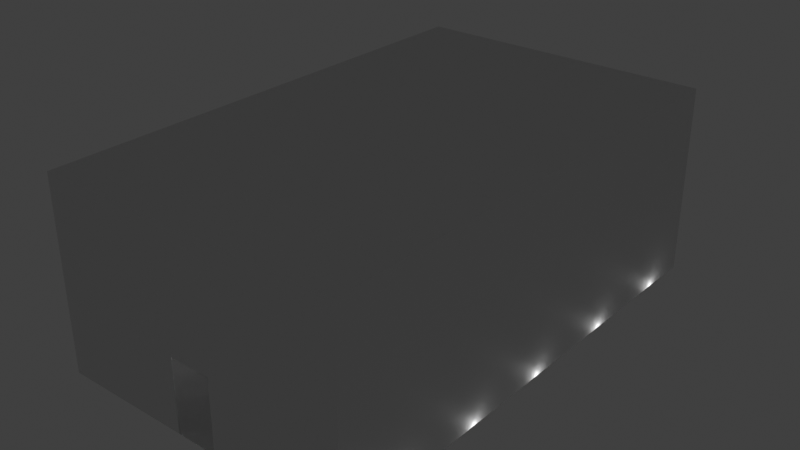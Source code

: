# Source: room0.blend  (saved by Blender 3.4.6; exported with 4.5.12 LTS)
import bpy
from mathutils import Matrix  # noqa: F401  (used for matrix-valued properties, if any)

bpy.ops.wm.read_factory_settings(use_empty=True)
scene = bpy.context.scene
scene.name = 'Scene'

# ---- materials (node trees are filled in below, after node groups)
mat_walls = bpy.data.materials.new('Walls')
mat_walls.use_transparent_shadow = False
mat_floor = bpy.data.materials.new('Floor')
mat_floor.use_transparent_shadow = False

# ---- material node trees
mat_walls.use_nodes = True; mat_walls.node_tree.nodes.clear()
_N = mat_walls.node_tree.nodes; _L = mat_walls.node_tree.links
n0 = _N.new('ShaderNodeBsdfPrincipled'); n0.name = 'Principled BSDF'; n0.location = (10, 300)
n0.distribution = 'GGX'
n0.subsurface_method = 'RANDOM_WALK_SKIN'
n0.inputs[3].default_value = 1.45
n0.inputs[27].default_value = (0.0, 0.0, 0.0, 1.0)
n0.inputs[28].default_value = 1.0
n1 = _N.new('ShaderNodeOutputMaterial'); n1.name = 'Material Output'; n1.location = (300, 300)
_L.new(n0.outputs[0], n1.inputs[0])
n1.is_active_output = True
mat_floor.use_nodes = True; mat_floor.node_tree.nodes.clear()
_N = mat_floor.node_tree.nodes; _L = mat_floor.node_tree.links
n0 = _N.new('ShaderNodeBsdfPrincipled'); n0.name = 'Principled BSDF'; n0.location = (10, 300)
n0.distribution = 'GGX'
n0.subsurface_method = 'RANDOM_WALK_SKIN'
n0.inputs[3].default_value = 1.45
n0.inputs[27].default_value = (0.0, 0.0, 0.0, 1.0)
n0.inputs[28].default_value = 1.0
n1 = _N.new('ShaderNodeOutputMaterial'); n1.name = 'Material Output'; n1.location = (300, 300)
_L.new(n0.outputs[0], n1.inputs[0])
n1.is_active_output = True

# ---- world
world_world = bpy.data.worlds.new('World'); scene.world = world_world
world_world.use_nodes = True; world_world.node_tree.nodes.clear()
_N = world_world.node_tree.nodes; _L = world_world.node_tree.links
n0 = _N.new('ShaderNodeOutputWorld'); n0.name = 'World Output'; n0.location = (300, 300)
n1 = _N.new('ShaderNodeBackground'); n1.name = 'Background'; n1.location = (10, 300)
n1.inputs[0].default_value = (0.05088, 0.05088, 0.05088, 1.0)
_L.new(n1.outputs[0], n0.inputs[0])
n0.is_active_output = True
world_world.color = (0.05088, 0.05088, 0.05088)
world_world.use_sun_shadow = False
world_world.sun_shadow_jitter_overblur = 0.0

# ---- lights
light_point = bpy.data.lights.new('Point', 'POINT')
light_point.transmission_factor = 0.0
light_point.shadow_soft_size = 0.25
light_point.shadow_maximum_resolution = 0.006
light_point.use_absolute_resolution = True
light_point_001 = bpy.data.lights.new('Point.001', 'POINT')
light_point_001.transmission_factor = 0.0
light_point_001.shadow_soft_size = 0.25
light_point_001.shadow_maximum_resolution = 0.006
light_point_001.use_absolute_resolution = True
light_point_002 = bpy.data.lights.new('Point.002', 'POINT')
light_point_002.transmission_factor = 0.0
light_point_002.shadow_soft_size = 0.25
light_point_002.shadow_maximum_resolution = 0.006
light_point_002.use_absolute_resolution = True
light_point_003 = bpy.data.lights.new('Point.003', 'POINT')
light_point_003.transmission_factor = 0.0
light_point_003.shadow_soft_size = 0.25
light_point_003.shadow_maximum_resolution = 0.006
light_point_003.use_absolute_resolution = True
light_point_004 = bpy.data.lights.new('Point.004', 'POINT')
light_point_004.transmission_factor = 0.0
light_point_004.shadow_soft_size = 0.25
light_point_004.shadow_maximum_resolution = 0.006
light_point_004.use_absolute_resolution = True
light_point_005 = bpy.data.lights.new('Point.005', 'POINT')
light_point_005.transmission_factor = 0.0
light_point_005.shadow_soft_size = 0.25
light_point_005.shadow_maximum_resolution = 0.006
light_point_005.use_absolute_resolution = True
light_point_006 = bpy.data.lights.new('Point.006', 'POINT')
light_point_006.transmission_factor = 0.0
light_point_006.shadow_soft_size = 0.25
light_point_006.shadow_maximum_resolution = 0.006
light_point_006.use_absolute_resolution = True
light_point_007 = bpy.data.lights.new('Point.007', 'POINT')
light_point_007.transmission_factor = 0.0
light_point_007.shadow_soft_size = 0.25
light_point_007.shadow_maximum_resolution = 0.006
light_point_007.use_absolute_resolution = True
light_point_008 = bpy.data.lights.new('Point.008', 'POINT')
light_point_008.transmission_factor = 0.0
light_point_008.shadow_soft_size = 0.25
light_point_008.shadow_maximum_resolution = 0.006
light_point_008.use_absolute_resolution = True
light_point_009 = bpy.data.lights.new('Point.009', 'POINT')
light_point_009.transmission_factor = 0.0
light_point_009.shadow_soft_size = 0.25
light_point_009.shadow_maximum_resolution = 0.006
light_point_009.use_absolute_resolution = True

# ---- meshes
me_cube = bpy.data.meshes.new('Cube')
me_cube.from_pydata([(-1.25, -15.0, 0.0), (-1.25, -15.0, 2.19), (0.0, -15.0, 0.0), (0.0, -15.0, 2.19), (3.979, 0.0, 0.0), (3.979, 0.0, 5.738), (-5.235, -15.0, 0.0), (3.979, -15.0, 0.0), (-5.235, -15.0, 5.738), (3.979, -15.0, 5.738), (-1.257, -5.427, 0.0), (-7.153e-07, -5.427, 0.0), (-5.235, 0.0, 0.0), (-5.235, 0.0, 5.738)], [], [(12, 13, 8, 6), (5, 9, 8, 13), (7, 9, 5, 4), (11, 10, 0, 2), (0, 10, 12, 6), (1, 0, 6, 8), (3, 1, 8, 9), (2, 3, 9, 7), (4, 11, 2, 7), (11, 4, 12, 10), (5, 13, 12, 4)])
me_cube.polygons.foreach_set('material_index', [0, 0, 0, 1, 1, 0, 0, 0, 1, 1, 0])
_uv = me_cube.uv_layers.new(name='UVMap')
_uv.uv.foreach_set('vector', [-0.7596, -2.0, 0.4832, -2.0, 0.4832, 3.0, -0.7596, 3.0, 1.14, -2.0, 1.14, 3.0, -0.7596, 3.0, -0.7596, -2.0, 0.4832, 3.0, -0.7596, 3.0, -0.7596, -2.0, 0.4832, -2.0, 0.03296, -0.643, 0.347, -0.643, 0.347, 3.0, 0.03296, 3.0, 0.347, 3.0, 0.347, -0.643, 1.14, -2.0, 1.14, 3.0, 0.3113, 0.9134, 1.752, 0.9134, 1.752, 3.0, -1.519, 3.0, 0.3113, 0.0866, 0.3113, 0.9134, -1.519, 3.0, -1.519, -2.0, 1.752, 0.0866, 0.3113, 0.0866, -1.519, -2.0, 1.752, -2.0, -0.7596, -2.0, 0.03296, -0.643, 0.03296, 3.0, -0.7596, 3.0, 0.03296, -0.643, -0.7596, -2.0, 1.14, -2.0, 0.347, -0.643, -1.308, 3.0, -1.308, -2.0, 1.963, -2.0, 1.963, 3.0])
me_cube.materials.append(mat_walls)
me_cube.materials.append(mat_floor)
me_cube.use_remesh_fix_poles = True
me_cube.use_remesh_preserve_attributes = False
me_cube.update()

# ---- objects
ob_cube = bpy.data.objects.new('Cube', me_cube)
ob_lockerpos = bpy.data.objects.new('LockerPos', light_point)
ob_lockerpos_001 = bpy.data.objects.new('LockerPos.001', light_point_001)
ob_lockerpos_002 = bpy.data.objects.new('LockerPos.002', light_point_002)
ob_lockerpos_003 = bpy.data.objects.new('LockerPos.003', light_point_003)
ob_lockerpos_004 = bpy.data.objects.new('LockerPos.004', light_point_004)
ob_lockerpos_005 = bpy.data.objects.new('LockerPos.005', light_point_005)
ob_lockerpos_006 = bpy.data.objects.new('LockerPos.006', light_point_006)
ob_lockerpos_007 = bpy.data.objects.new('LockerPos.007', light_point_007)
ob_lockerpos_008 = bpy.data.objects.new('LockerPos.008', light_point_008)
ob_lockerpos_009 = bpy.data.objects.new('LockerPos.009', light_point_009)

# ---- transforms, parenting, visibility, modifiers, constraints
ob_cube.location = (0.0, 0.0, 0.0)
_m = ob_cube.modifiers.new('Subdivision', 'SUBSURF')
_m.subdivision_type = 'SIMPLE'
_m.render_levels = 1
ob_lockerpos.location = (3.979, -1.506, 0.0)
ob_lockerpos_001.location = (3.979, -4.453, 0.0)
ob_lockerpos_002.location = (3.979, -7.5, 0.0)
ob_lockerpos_003.location = (3.979, -10.22, 0.0)
ob_lockerpos_004.location = (3.979, -13.17, 0.0)
ob_lockerpos_005.location = (-5.235, -1.506, 2.0)
ob_lockerpos_006.location = (-5.235, -4.453, 2.0)
ob_lockerpos_007.location = (-5.235, -7.5, 2.0)
ob_lockerpos_008.location = (-5.235, -10.22, 2.0)
ob_lockerpos_009.location = (-5.235, -13.17, 2.0)

# ---- collection membership
scene.collection.objects.link(ob_cube)
scene.collection.objects.link(ob_lockerpos)
scene.collection.objects.link(ob_lockerpos_001)
scene.collection.objects.link(ob_lockerpos_002)
scene.collection.objects.link(ob_lockerpos_003)
scene.collection.objects.link(ob_lockerpos_004)
scene.collection.objects.link(ob_lockerpos_005)
scene.collection.objects.link(ob_lockerpos_006)
scene.collection.objects.link(ob_lockerpos_007)
scene.collection.objects.link(ob_lockerpos_008)
scene.collection.objects.link(ob_lockerpos_009)

# ---- scene / render settings (as saved in the file)
scene.frame_start = 1; scene.frame_end = 250; scene.frame_set(1)
scene.render.engine = 'BLENDER_EEVEE_NEXT'
scene.cycles.sampling_pattern = 'TABULATED_SOBOL'
scene.cycles.use_light_tree = False
scene.view_settings.view_transform = 'Standard'
bpy.context.view_layer.update()

# ---- added for rendering (the .blend has no active camera): camera
cam_auto = bpy.data.cameras.new('AutoCamera')
cam_auto.lens = 50.0
cam_auto.sensor_width = 36.0
cam_auto.clip_end = 1000.0
ob_auto_camera = bpy.data.objects.new('AutoCamera', cam_auto)
scene.collection.objects.link(ob_auto_camera)
ob_auto_camera.location = (16.5029, -28.0574, 16.5742)
ob_auto_camera.rotation_euler = (1.09748, -7.21219e-08, 0.694738)
scene.camera = ob_auto_camera
bpy.context.view_layer.update()
